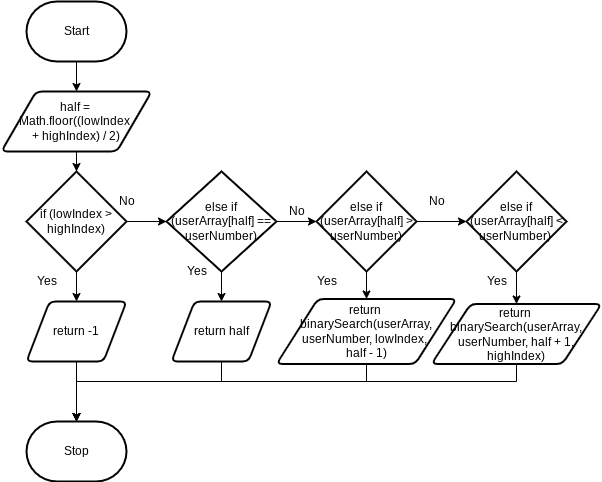

The diagram above was exported from draw.io. Its source (the exported page's mxGraphModel, read from the mxfile embedded in the PNG):
<mxGraphModel dx="588" dy="367" grid="1" gridSize="10" guides="1" tooltips="1" connect="1" arrows="1" fold="1" page="1" pageScale="1" pageWidth="850" pageHeight="1100" math="0" shadow="0">
  <root>
    <mxCell id="0" />
    <mxCell id="1" parent="0" />
    <mxCell id="2" value="Stop" style="strokeWidth=2;html=1;shape=mxgraph.flowchart.terminator;whiteSpace=wrap;" parent="1" vertex="1">
      <mxGeometry x="230" y="440" width="100" height="60" as="geometry" />
    </mxCell>
    <mxCell id="6" style="edgeStyle=none;html=1;" parent="1" source="3" target="5" edge="1">
      <mxGeometry relative="1" as="geometry" />
    </mxCell>
    <mxCell id="3" value="Start" style="strokeWidth=2;html=1;shape=mxgraph.flowchart.terminator;whiteSpace=wrap;" parent="1" vertex="1">
      <mxGeometry x="230" y="20" width="100" height="60" as="geometry" />
    </mxCell>
    <mxCell id="9" style="edgeStyle=none;html=1;" edge="1" parent="1" source="4" target="8">
      <mxGeometry relative="1" as="geometry" />
    </mxCell>
    <mxCell id="12" style="edgeStyle=none;html=1;entryX=0;entryY=0.5;entryDx=0;entryDy=0;entryPerimeter=0;" edge="1" parent="1" source="4" target="11">
      <mxGeometry relative="1" as="geometry" />
    </mxCell>
    <mxCell id="4" value="if (lowIndex &amp;gt; highIndex)" style="strokeWidth=2;html=1;shape=mxgraph.flowchart.decision;whiteSpace=wrap;" parent="1" vertex="1">
      <mxGeometry x="230" y="190" width="100" height="100" as="geometry" />
    </mxCell>
    <mxCell id="7" style="edgeStyle=none;html=1;entryX=0.5;entryY=0;entryDx=0;entryDy=0;entryPerimeter=0;" parent="1" source="5" target="4" edge="1">
      <mxGeometry relative="1" as="geometry" />
    </mxCell>
    <mxCell id="5" value="half = &lt;br&gt;Math.floor((lowIndex &lt;br&gt;+ highIndex) / 2)" style="shape=parallelogram;html=1;strokeWidth=2;perimeter=parallelogramPerimeter;whiteSpace=wrap;rounded=1;arcSize=12;size=0.23;" parent="1" vertex="1">
      <mxGeometry x="205" y="110" width="150" height="60" as="geometry" />
    </mxCell>
    <mxCell id="29" style="edgeStyle=none;html=1;" edge="1" parent="1" source="8" target="2">
      <mxGeometry relative="1" as="geometry" />
    </mxCell>
    <mxCell id="8" value="return -1" style="shape=parallelogram;html=1;strokeWidth=2;perimeter=parallelogramPerimeter;whiteSpace=wrap;rounded=1;arcSize=12;size=0.23;" vertex="1" parent="1">
      <mxGeometry x="230" y="320" width="100" height="60" as="geometry" />
    </mxCell>
    <mxCell id="10" value="Yes" style="text;html=1;align=center;verticalAlign=middle;resizable=0;points=[];autosize=1;strokeColor=none;fillColor=none;" vertex="1" parent="1">
      <mxGeometry x="230" y="285" width="40" height="30" as="geometry" />
    </mxCell>
    <mxCell id="15" style="edgeStyle=none;html=1;entryX=0.5;entryY=0;entryDx=0;entryDy=0;" edge="1" parent="1" source="11" target="14">
      <mxGeometry relative="1" as="geometry" />
    </mxCell>
    <mxCell id="18" style="edgeStyle=none;html=1;entryX=0;entryY=0.5;entryDx=0;entryDy=0;entryPerimeter=0;" edge="1" parent="1" source="11" target="17">
      <mxGeometry relative="1" as="geometry" />
    </mxCell>
    <mxCell id="11" value="else if (userArray[half] == userNumber)" style="strokeWidth=2;html=1;shape=mxgraph.flowchart.decision;whiteSpace=wrap;" vertex="1" parent="1">
      <mxGeometry x="370" y="190" width="110" height="100" as="geometry" />
    </mxCell>
    <mxCell id="13" value="No" style="text;html=1;align=center;verticalAlign=middle;resizable=0;points=[];autosize=1;strokeColor=none;fillColor=none;" vertex="1" parent="1">
      <mxGeometry x="310" y="205" width="40" height="30" as="geometry" />
    </mxCell>
    <mxCell id="30" style="edgeStyle=orthogonalEdgeStyle;html=1;entryX=0.5;entryY=0;entryDx=0;entryDy=0;entryPerimeter=0;strokeColor=default;rounded=0;" edge="1" parent="1" source="14" target="2">
      <mxGeometry relative="1" as="geometry">
        <Array as="points">
          <mxPoint x="425" y="400" />
          <mxPoint x="280" y="400" />
        </Array>
      </mxGeometry>
    </mxCell>
    <mxCell id="14" value="&lt;div&gt;return half&lt;/div&gt;" style="shape=parallelogram;html=1;strokeWidth=2;perimeter=parallelogramPerimeter;whiteSpace=wrap;rounded=1;arcSize=12;size=0.23;" vertex="1" parent="1">
      <mxGeometry x="375" y="320" width="100" height="60" as="geometry" />
    </mxCell>
    <mxCell id="16" value="Yes" style="text;html=1;align=center;verticalAlign=middle;resizable=0;points=[];autosize=1;strokeColor=none;fillColor=none;" vertex="1" parent="1">
      <mxGeometry x="380" y="275" width="40" height="30" as="geometry" />
    </mxCell>
    <mxCell id="21" style="edgeStyle=none;html=1;entryX=0.5;entryY=0;entryDx=0;entryDy=0;" edge="1" parent="1" source="17" target="20">
      <mxGeometry relative="1" as="geometry" />
    </mxCell>
    <mxCell id="24" style="edgeStyle=none;html=1;entryX=0;entryY=0.5;entryDx=0;entryDy=0;entryPerimeter=0;" edge="1" parent="1" source="17" target="23">
      <mxGeometry relative="1" as="geometry" />
    </mxCell>
    <mxCell id="17" value="else if (userArray[half] &amp;gt; userNumber)" style="strokeWidth=2;html=1;shape=mxgraph.flowchart.decision;whiteSpace=wrap;" vertex="1" parent="1">
      <mxGeometry x="520" y="190" width="100" height="100" as="geometry" />
    </mxCell>
    <mxCell id="19" value="No" style="text;html=1;align=center;verticalAlign=middle;resizable=0;points=[];autosize=1;strokeColor=none;fillColor=none;" vertex="1" parent="1">
      <mxGeometry x="480" y="215" width="40" height="30" as="geometry" />
    </mxCell>
    <mxCell id="31" style="edgeStyle=orthogonalEdgeStyle;rounded=0;html=1;strokeColor=default;" edge="1" parent="1" source="20" target="2">
      <mxGeometry relative="1" as="geometry">
        <Array as="points">
          <mxPoint x="570" y="400" />
          <mxPoint x="280" y="400" />
        </Array>
      </mxGeometry>
    </mxCell>
    <mxCell id="20" value="return &lt;br&gt;binarySearch(userArray, userNumber, lowIndex, &lt;br&gt;half - 1)" style="shape=parallelogram;html=1;strokeWidth=2;perimeter=parallelogramPerimeter;whiteSpace=wrap;rounded=1;arcSize=12;size=0.23;" vertex="1" parent="1">
      <mxGeometry x="480" y="317.5" width="180" height="65" as="geometry" />
    </mxCell>
    <mxCell id="22" value="Yes" style="text;html=1;align=center;verticalAlign=middle;resizable=0;points=[];autosize=1;strokeColor=none;fillColor=none;" vertex="1" parent="1">
      <mxGeometry x="510" y="285" width="40" height="30" as="geometry" />
    </mxCell>
    <mxCell id="27" style="edgeStyle=none;html=1;entryX=0.5;entryY=0;entryDx=0;entryDy=0;" edge="1" parent="1" source="23" target="26">
      <mxGeometry relative="1" as="geometry" />
    </mxCell>
    <mxCell id="23" value="else if (userArray[half] &amp;lt; userNumber)&amp;nbsp;" style="strokeWidth=2;html=1;shape=mxgraph.flowchart.decision;whiteSpace=wrap;" vertex="1" parent="1">
      <mxGeometry x="670" y="190" width="100" height="100" as="geometry" />
    </mxCell>
    <mxCell id="25" value="No" style="text;html=1;align=center;verticalAlign=middle;resizable=0;points=[];autosize=1;strokeColor=none;fillColor=none;" vertex="1" parent="1">
      <mxGeometry x="620" y="205" width="40" height="30" as="geometry" />
    </mxCell>
    <mxCell id="32" style="edgeStyle=orthogonalEdgeStyle;rounded=0;html=1;strokeColor=default;entryX=0.5;entryY=0;entryDx=0;entryDy=0;entryPerimeter=0;" edge="1" parent="1" source="26" target="2">
      <mxGeometry relative="1" as="geometry">
        <mxPoint x="290" y="450" as="targetPoint" />
        <Array as="points">
          <mxPoint x="720" y="400" />
          <mxPoint x="280" y="400" />
        </Array>
      </mxGeometry>
    </mxCell>
    <mxCell id="26" value="return &lt;br&gt;binarySearch(userArray, userNumber, half + 1, highIndex)" style="shape=parallelogram;html=1;strokeWidth=2;perimeter=parallelogramPerimeter;whiteSpace=wrap;rounded=1;arcSize=12;size=0.23;" vertex="1" parent="1">
      <mxGeometry x="635" y="322.5" width="170" height="60" as="geometry" />
    </mxCell>
    <mxCell id="28" value="Yes" style="text;html=1;align=center;verticalAlign=middle;resizable=0;points=[];autosize=1;strokeColor=none;fillColor=none;" vertex="1" parent="1">
      <mxGeometry x="680" y="285" width="40" height="30" as="geometry" />
    </mxCell>
  </root>
</mxGraphModel>